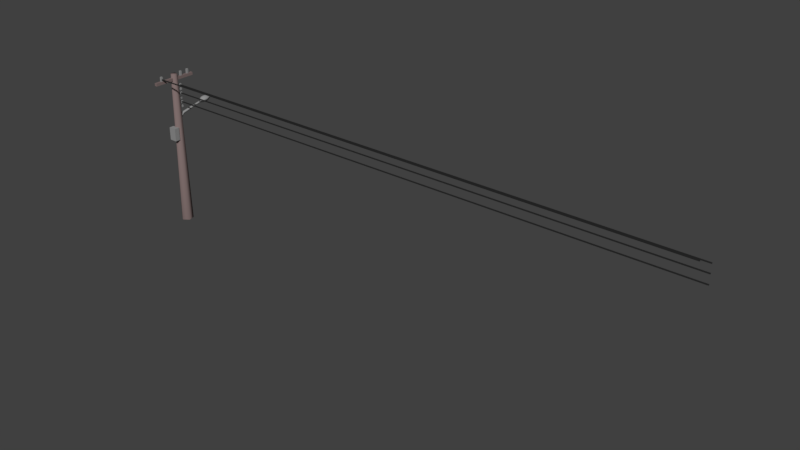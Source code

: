 # Source: 3.blend  (saved by Blender 2.79.0; exported with 4.5.12 LTS)
import bpy
from mathutils import Matrix  # noqa: F401  (used for matrix-valued properties, if any)

bpy.ops.wm.read_factory_settings(use_empty=True)
scene = bpy.context.scene
scene.name = 'Scene'

# ---- collections
col_collection_1 = bpy.data.collections.new('Collection 1'); scene.collection.children.link(col_collection_1)

# ---- materials (node trees are filled in below, after node groups)
mat_material = bpy.data.materials.new('Material')
mat_material.alpha_threshold = 0.0
mat_material.use_transparent_shadow = False
mat_material.diffuse_color = (0.02365, 0.02365, 0.02365, 1.0)
mat_material.roughness = 0.5
mat_material.specular_intensity = 0.0
mat_metal = bpy.data.materials.new('metal')
mat_metal.alpha_threshold = 0.0
mat_metal.use_transparent_shadow = False
mat_metal.diffuse_color = (0.281, 0.281, 0.281, 1.0)
mat_metal.roughness = 0.5
mat_postemadeira = bpy.data.materials.new('postemadeira')
mat_postemadeira.alpha_threshold = 0.0
mat_postemadeira.use_transparent_shadow = False
mat_postemadeira.diffuse_color = (0.2079, 0.1526, 0.1478, 1.0)
mat_postemadeira.roughness = 0.5
mat_postemadeira.specular_intensity = 0.0

# ---- material node trees

# ---- world
world_world = bpy.data.worlds.new('World'); scene.world = world_world
world_world.color = (0.05088, 0.05088, 0.05088)
world_world.use_sun_shadow = False
world_world.sun_shadow_jitter_overblur = 0.0
world_world.cycles.sampling_method = 'MANUAL'

# ---- meshes
me_cube_003 = bpy.data.meshes.new('Cube.003')
me_cube_003.from_pydata([(-1.0, -1.0, -1.0), (-1.0, -1.0, 1.0), (-1.0, 1.0, -1.0), (-1.0, 1.0, 1.0), (569.2, -1.0, -1.0), (569.2, -1.0, 1.0), (569.2, 1.0, -1.0), (569.2, 1.0, 1.0)], [], [(2, 3, 7, 6), (4, 5, 1, 0), (2, 6, 4, 0), (7, 3, 1, 5)])
me_cube_003.materials.append(mat_material)
me_cube_003.use_remesh_preserve_volume = False
me_cube_003.use_remesh_preserve_attributes = False
me_cube_003.use_mirror_vertex_groups = False
me_cube_003.update()
me_cube_002 = bpy.data.meshes.new('Cube.002')
me_cube_002.from_pydata([(-1.0, -1.0, -1.0), (-1.0, -1.0, 1.0), (-1.0, 1.0, -1.0), (-1.0, 1.0, 1.0), (569.2, -1.0, -1.0), (569.2, -1.0, 1.0), (569.2, 1.0, -1.0), (569.2, 1.0, 1.0)], [], [(2, 3, 7, 6), (4, 5, 1, 0), (2, 6, 4, 0), (7, 3, 1, 5)])
me_cube_002.materials.append(mat_material)
me_cube_002.use_remesh_preserve_volume = False
me_cube_002.use_remesh_preserve_attributes = False
me_cube_002.use_mirror_vertex_groups = False
me_cube_002.update()
me_cube_001 = bpy.data.meshes.new('Cube.001')
me_cube_001.from_pydata([(-1.0, -1.0, -1.0), (-1.0, -1.0, 1.0), (-1.0, 1.0, -1.0), (-1.0, 1.0, 1.0), (569.2, -1.0, -1.0), (569.2, -1.0, 1.0), (569.2, 1.0, -1.0), (569.2, 1.0, 1.0)], [], [(2, 3, 7, 6), (4, 5, 1, 0), (2, 6, 4, 0), (7, 3, 1, 5)])
me_cube_001.materials.append(mat_material)
me_cube_001.use_remesh_preserve_volume = False
me_cube_001.use_remesh_preserve_attributes = False
me_cube_001.use_mirror_vertex_groups = False
me_cube_001.update()
me_cube = bpy.data.meshes.new('Cube')
me_cube.from_pydata([(-1.0, -1.0, -1.0), (-1.0, -1.0, 1.0), (-1.0, 1.0, -1.0), (-1.0, 1.0, 1.0), (569.2, -1.0, -1.0), (569.2, -1.0, 1.0), (569.2, 1.0, -1.0), (569.2, 1.0, 1.0)], [], [(2, 3, 7, 6), (4, 5, 1, 0), (2, 6, 4, 0), (7, 3, 1, 5)])
me_cube.materials.append(mat_material)
me_cube.use_remesh_preserve_volume = False
me_cube.use_remesh_preserve_attributes = False
me_cube.use_mirror_vertex_groups = False
me_cube.update()
me_circle_001 = bpy.data.meshes.new('Circle.001')
me_circle_001.from_pydata([(-0.1967, 0.5099, 17.41), (-0.1967, 0.4598, 17.71), (-0.1967, 1.176, 18.09), (-0.1967, 1.126, 18.39), (0.1843, 0.5099, 17.41), (0.1843, 0.4598, 17.71), (0.1843, 1.176, 18.09), (0.1843, 1.126, 18.39), (-0.137, 5.133, 19.27), (-0.137, 5.167, 19.06), (0.1246, 5.167, 19.06), (0.1246, 5.133, 19.27), (0.02709, 6.719, 19.43), (0.02709, 5.643, 19.84), (0.2908, 6.056, 19.74), (0.4443, 6.386, 19.61), (0.4786, 6.482, 19.38), (0.4001, 5.627, 19.7), (0.6171, 5.707, 19.5), (0.6657, 5.747, 19.26), (0.2908, 5.197, 19.67), (0.4443, 5.028, 19.39), (0.4786, 5.011, 19.14), (0.02709, 5.02, 19.65), (0.02709, 4.747, 19.34), (0.02709, 4.707, 19.09), (-0.2367, 5.197, 19.67), (-0.3901, 5.028, 19.39), (-0.4245, 5.011, 19.14), (-0.3459, 5.627, 19.7), (-0.5629, 5.707, 19.5), (-0.6115, 5.747, 19.26), (-0.2367, 6.056, 19.74), (-0.3901, 6.386, 19.61), (-0.4245, 6.482, 19.38), (0.02709, 6.234, 19.75), (0.02709, 6.601, 19.66), (0.4244, 6.306, 19.35), (0.3942, 6.292, 19.13), (0.2592, 6.145, 18.9), (0.02709, 6.574, 19.39), (0.589, 5.659, 19.24), (0.5462, 5.694, 19.03), (0.3553, 5.768, 18.87), (0.02709, 5.75, 18.74), (0.4244, 5.012, 19.13), (0.3942, 5.097, 18.93), (0.2592, 5.39, 18.84), (0.02709, 4.745, 19.09), (0.02709, 4.849, 18.89), (0.02709, 5.233, 18.82), (-0.3702, 5.012, 19.13), (-0.34, 5.097, 18.93), (-0.205, 5.39, 18.84), (-0.5348, 5.659, 19.24), (-0.492, 5.694, 19.03), (-0.3011, 5.768, 18.87), (-0.3702, 6.306, 19.35), (-0.34, 6.292, 19.13), (-0.205, 6.145, 18.9), (0.02709, 6.539, 19.17), (0.02709, 6.302, 18.91), (-0.2306, -3.605, 23.95), (-0.2306, -3.605, 24.41), (-0.2306, 3.532, 23.95), (-0.2306, 3.532, 24.41), (0.2312, -3.605, 23.95), (0.2312, -3.605, 24.41), (0.2312, 3.532, 23.95), (0.2312, 3.532, 24.41), (-0.169, -2.568, 24.36), (-0.169, -2.568, 25.13), (-0.169, -2.262, 24.36), (-0.169, -2.262, 25.13), (0.1376, -2.568, 24.36), (0.1376, -2.568, 25.13), (0.1376, -2.262, 24.36), (0.1376, -2.262, 25.13), (-0.169, 1.239, 19.23), (-0.169, 0.4667, 19.23), (-0.169, 1.239, 19.54), (-0.169, 0.4667, 19.54), (0.1376, 1.239, 19.23), (0.1376, 0.4667, 19.23), (0.1376, 1.239, 19.54), (0.1376, 0.4667, 19.54), (-0.6424, -1.309, 14.2), (-0.6424, -1.309, 16.29), (-0.6424, -0.4926, 14.2), (-0.6424, -0.4926, 16.29), (0.6323, -1.309, 14.2), (0.6323, -1.309, 16.29), (0.6323, -0.4926, 14.2), (0.6323, -0.4926, 16.29), (-0.169, 1.185, 24.36), (-0.169, 1.185, 25.13), (-0.169, 1.492, 24.36), (-0.169, 1.492, 25.13), (0.1376, 1.185, 24.36), (0.1376, 1.185, 25.13), (0.1376, 1.492, 24.36), (0.1376, 1.492, 25.13), (-0.169, 2.517, 24.36), (-0.169, 2.517, 25.13), (-0.169, 2.824, 24.36), (-0.169, 2.824, 25.13), (0.1376, 2.517, 24.36), (0.1376, 2.517, 25.13), (0.1376, 2.824, 24.36), (0.1376, 2.824, 25.13), (-0.169, 1.239, 19.94), (-0.169, 0.4667, 19.94), (-0.169, 1.239, 20.25), (-0.169, 0.4667, 20.25), (0.1376, 1.239, 19.94), (0.1376, 0.4667, 19.94), (0.1376, 1.239, 20.25), (0.1376, 0.4667, 20.25), (-0.169, 1.239, 20.65), (-0.169, 0.4667, 20.65), (-0.169, 1.239, 20.96), (-0.169, 0.4667, 20.96), (0.1376, 1.239, 20.65), (0.1376, 0.4667, 20.65), (0.1376, 1.239, 20.96), (0.1376, 0.4667, 20.96), (-0.169, 1.239, 21.42), (-0.169, 0.4667, 21.42), (-0.169, 1.239, 21.72), (-0.169, 0.4667, 21.72), (0.1376, 1.239, 21.42), (0.1376, 0.4667, 21.42), (0.1376, 1.239, 21.72), (0.1376, 0.4667, 21.72), (-0.169, 1.239, 22.09), (-0.169, 0.4667, 22.09), (-0.169, 1.239, 22.4), (-0.169, 0.4667, 22.4), (0.1376, 1.239, 22.09), (0.1376, 0.4667, 22.09), (0.1376, 1.239, 22.4), (0.1376, 0.4667, 22.4), (-0.169, 1.239, 22.8), (-0.169, 0.4667, 22.8), (-0.169, 1.239, 23.11), (-0.169, 0.4667, 23.11), (0.1376, 1.239, 22.8), (0.1376, 0.4667, 22.8), (0.1376, 1.239, 23.11), (0.1376, 0.4667, 23.11)], [], [(86, 87, 89, 88), (0, 1, 3, 2), (7, 6, 10, 11), (6, 7, 5, 4), (2, 6, 4, 0), (7, 3, 1, 5), (6, 2, 9, 10), (3, 7, 11, 8), (2, 3, 8, 9), (35, 13, 14), (12, 36, 15, 16), (16, 15, 18, 19), (17, 20, 21, 18), (14, 13, 17), (20, 23, 24, 21), (17, 13, 20), (19, 18, 21, 22), (24, 23, 26, 27), (20, 13, 23), (22, 21, 24, 25), (25, 24, 27, 28), (27, 26, 29, 30), (23, 13, 26), (29, 32, 33, 30), (26, 13, 29), (28, 27, 30, 31), (25, 28, 51, 48), (16, 19, 41, 37), (33, 32, 35, 36), (29, 13, 32), (28, 31, 54, 51), (31, 34, 57, 54), (31, 30, 33, 34), (32, 13, 35), (22, 25, 48, 45), (12, 16, 37, 40), (34, 33, 36, 12), (36, 35, 14, 15), (19, 22, 45, 41), (34, 12, 40, 57), (44, 61, 39), (15, 14, 17, 18), (60, 40, 37, 38), (42, 46, 47, 43), (38, 37, 41, 42), (44, 39, 43), (47, 46, 49, 50), (42, 41, 45, 46), (44, 43, 47), (44, 47, 50), (50, 49, 52, 53), (46, 45, 48, 49), (44, 50, 53), (52, 55, 56, 53), (49, 48, 51, 52), (55, 58, 59, 56), (52, 51, 54, 55), (44, 53, 56), (59, 58, 60, 61), (55, 54, 57, 58), (44, 56, 59), (44, 59, 61), (61, 60, 38, 39), (58, 57, 40, 60), (62, 63, 65, 64), (64, 65, 69, 68), (68, 69, 67, 66), (66, 67, 63, 62), (64, 68, 66, 62), (69, 65, 63, 67), (70, 71, 73, 72), (72, 73, 77, 76), (76, 77, 75, 74), (74, 75, 71, 70), (77, 73, 71, 75), (78, 79, 81, 80), (80, 81, 85, 84), (84, 85, 83, 82), (82, 83, 79, 78), (80, 84, 82, 78), (88, 89, 93, 92), (92, 93, 91, 90), (90, 91, 87, 86), (88, 92, 90, 86), (93, 89, 87, 91), (38, 42, 43, 39), (94, 95, 97, 96), (96, 97, 101, 100), (100, 101, 99, 98), (98, 99, 95, 94), (101, 97, 95, 99), (102, 103, 105, 104), (104, 105, 109, 108), (108, 109, 107, 106), (106, 107, 103, 102), (109, 105, 103, 107), (110, 111, 113, 112), (112, 113, 117, 116), (116, 117, 115, 114), (114, 115, 111, 110), (112, 116, 114, 110), (118, 119, 121, 120), (120, 121, 125, 124), (124, 125, 123, 122), (122, 123, 119, 118), (120, 124, 122, 118), (126, 127, 129, 128), (128, 129, 133, 132), (132, 133, 131, 130), (130, 131, 127, 126), (128, 132, 130, 126), (134, 135, 137, 136), (136, 137, 141, 140), (140, 141, 139, 138), (138, 139, 135, 134), (136, 140, 138, 134), (142, 143, 145, 144), (144, 145, 149, 148), (148, 149, 147, 146), (146, 147, 143, 142), (144, 148, 146, 142)])
me_circle_001.polygons.foreach_set('use_smooth', [0, 1, 1, 1, 1, 1, 1, 1, 1, 1, 1, 1, 1, 1, 1, 1, 1, 1, 1, 1, 1, 1, 1, 1, 1, 1, 1, 1, 1, 1, 1, 1, 1, 1, 1, 1, 1, 1, 1, 1, 1, 1, 1, 1, 1, 1, 1, 1, 1, 1, 1, 1, 1, 1, 1, 1, 1, 1, 1, 1, 1, 1, 1, 1, 0, 0, 0, 0, 0, 0, 0, 0, 0, 0, 0, 0, 0, 0, 0, 0, 0, 0, 0, 0, 0, 1, 0, 0, 0, 0, 0, 0, 0, 0, 0, 0, 0, 0, 0, 0, 0, 0, 0, 0, 0, 0, 0, 0, 0, 0, 0, 0, 0, 0, 0, 0, 0, 0, 0, 0, 0])
me_circle_001.polygons.foreach_set('material_index', [0, 0, 0, 0, 0, 0, 0, 0, 0, 0, 0, 0, 0, 0, 0, 0, 0, 0, 0, 0, 0, 0, 0, 0, 0, 0, 0, 0, 0, 0, 0, 0, 0, 0, 0, 0, 0, 0, 0, 0, 0, 0, 0, 0, 0, 0, 0, 0, 0, 0, 0, 0, 0, 0, 0, 0, 0, 0, 0, 0, 0, 0, 0, 0, 1, 1, 1, 1, 1, 1, 0, 0, 0, 0, 0, 0, 0, 0, 0, 0, 0, 0, 0, 0, 0, 0, 0, 0, 0, 0, 0, 0, 0, 0, 0, 0, 0, 0, 0, 0, 0, 0, 0, 0, 0, 0, 0, 0, 0, 0, 0, 0, 0, 0, 0, 0, 0, 0, 0, 0, 0])
_uv = me_circle_001.uv_layers.new(name='UVMap')
_uv.uv.foreach_set('vector', [0.7802, 0.2328, 0.7802, 0.3044, 0.8082, 0.3044, 0.8082, 0.2328, 0.8024, 0.0914, 0.7981, 0.08414, 0.7697, 0.0801, 0.7732, 0.08902, 0.7693, 0.1214, 0.7725, 0.1125, 0.6482, 0.1112, 0.6476, 0.1182, 0.7725, 0.1125, 0.7693, 0.1214, 0.7977, 0.1183, 0.8024, 0.1109, 0.7732, 0.08902, 0.7725, 0.1125, 0.8024, 0.1109, 0.8024, 0.0914, 0.7693, 0.1214, 0.7703, 0.1429, 0.7996, 0.1404, 0.7977, 0.1183, 0.7725, 0.1125, 0.7732, 0.08902, 0.6478, 0.0976, 0.6482, 0.1112, 0.7703, 0.1429, 0.7693, 0.1214, 0.6476, 0.1182, 0.6469, 0.1344, 0.7732, 0.08902, 0.7697, 0.0801, 0.6469, 0.09127, 0.6478, 0.0976, 0.6879, 0.2973, 0.7058, 0.2971, 0.6935, 0.2889, 0.6655, 0.2976, 0.6755, 0.2974, 0.6823, 0.2833, 0.6739, 0.2765, 0.6739, 0.2765, 0.6823, 0.2833, 0.7051, 0.2754, 0.7047, 0.2644, 0.7066, 0.2856, 0.7191, 0.2893, 0.7282, 0.2821, 0.7051, 0.2754, 0.6935, 0.2889, 0.7058, 0.2971, 0.7066, 0.2856, 0.7191, 0.2893, 0.7241, 0.2969, 0.7368, 0.2967, 0.7282, 0.2821, 0.7066, 0.2856, 0.7058, 0.2971, 0.7191, 0.2893, 0.7047, 0.2644, 0.7051, 0.2754, 0.7282, 0.2821, 0.7362, 0.2749, 0.7368, 0.2967, 0.7241, 0.2969, 0.7193, 0.3046, 0.7285, 0.3115, 0.7191, 0.2893, 0.7058, 0.2971, 0.7241, 0.2969, 0.7362, 0.2749, 0.7282, 0.2821, 0.7368, 0.2967, 0.7471, 0.2966, 0.7471, 0.2966, 0.7368, 0.2967, 0.7285, 0.3115, 0.7367, 0.3185, 0.7285, 0.3115, 0.7193, 0.3046, 0.7069, 0.3085, 0.7056, 0.3188, 0.7241, 0.2969, 0.7058, 0.2971, 0.7193, 0.3046, 0.7069, 0.3085, 0.6937, 0.3055, 0.6827, 0.3115, 0.7056, 0.3188, 0.7193, 0.3046, 0.7058, 0.2971, 0.7069, 0.3085, 0.7367, 0.3185, 0.7285, 0.3115, 0.7056, 0.3188, 0.7055, 0.3298, 0.7417, 0.2991, 0.7319, 0.2831, 0.7318, 0.285, 0.7404, 0.299, 0.6793, 0.3117, 0.7046, 0.3193, 0.7078, 0.3168, 0.6855, 0.3102, 0.6827, 0.3115, 0.6937, 0.3055, 0.6879, 0.2973, 0.6755, 0.2974, 0.7069, 0.3085, 0.7058, 0.2971, 0.6937, 0.3055, 0.7319, 0.2831, 0.7066, 0.2755, 0.7095, 0.2783, 0.7318, 0.285, 0.7066, 0.2755, 0.6807, 0.2808, 0.6868, 0.2829, 0.7095, 0.2783, 0.7055, 0.3298, 0.7056, 0.3188, 0.6827, 0.3115, 0.6745, 0.3184, 0.6937, 0.3055, 0.7058, 0.2971, 0.6879, 0.2973, 0.7304, 0.3141, 0.7417, 0.2991, 0.7404, 0.299, 0.7305, 0.3122, 0.6717, 0.2959, 0.6793, 0.3117, 0.6855, 0.3102, 0.6769, 0.2961, 0.6745, 0.3184, 0.6827, 0.3115, 0.6755, 0.2974, 0.6655, 0.2976, 0.6755, 0.2974, 0.6879, 0.2973, 0.6935, 0.2889, 0.6823, 0.2833, 0.7046, 0.3193, 0.7304, 0.3141, 0.7305, 0.3122, 0.7078, 0.3168, 0.6807, 0.2808, 0.6717, 0.2959, 0.6769, 0.2961, 0.6868, 0.2829, 0.6865, 0.1862, 0.6868, 0.1699, 0.6799, 0.1741, 0.6823, 0.2833, 0.6935, 0.2889, 0.7066, 0.2856, 0.7051, 0.2754, 0.6871, 0.1591, 0.6873, 0.1502, 0.6681, 0.1591, 0.6741, 0.1663, 0.6675, 0.1863, 0.6736, 0.2067, 0.6788, 0.1969, 0.6763, 0.1851, 0.6741, 0.1663, 0.6681, 0.1591, 0.6579, 0.1862, 0.6675, 0.1863, 0.6865, 0.1862, 0.6799, 0.1741, 0.6763, 0.1851, 0.6788, 0.1969, 0.6736, 0.2067, 0.6858, 0.2145, 0.6861, 0.2021, 0.6675, 0.1863, 0.6579, 0.1862, 0.6672, 0.2136, 0.6736, 0.2067, 0.6865, 0.1862, 0.6763, 0.1851, 0.6788, 0.1969, 0.6865, 0.1862, 0.6788, 0.1969, 0.6861, 0.2021, 0.6861, 0.2021, 0.6858, 0.2145, 0.6984, 0.2072, 0.6937, 0.1972, 0.6736, 0.2067, 0.6672, 0.2136, 0.6856, 0.2233, 0.6858, 0.2145, 0.6865, 0.1862, 0.6861, 0.2021, 0.6937, 0.1972, 0.6984, 0.2072, 0.7054, 0.1871, 0.6967, 0.1855, 0.6937, 0.1972, 0.6858, 0.2145, 0.6856, 0.2233, 0.7045, 0.2145, 0.6984, 0.2072, 0.7054, 0.1871, 0.6997, 0.1668, 0.6935, 0.1744, 0.6967, 0.1855, 0.6984, 0.2072, 0.7045, 0.2145, 0.715, 0.1875, 0.7054, 0.1871, 0.6865, 0.1862, 0.6937, 0.1972, 0.6967, 0.1855, 0.6935, 0.1744, 0.6997, 0.1668, 0.6871, 0.1591, 0.6868, 0.1699, 0.7054, 0.1871, 0.715, 0.1875, 0.7061, 0.1599, 0.6997, 0.1668, 0.6865, 0.1862, 0.6967, 0.1855, 0.6935, 0.1744, 0.6865, 0.1862, 0.6935, 0.1744, 0.6868, 0.1699, 0.6868, 0.1699, 0.6871, 0.1591, 0.6741, 0.1663, 0.6799, 0.1741, 0.6997, 0.1668, 0.7061, 0.1599, 0.6873, 0.1502, 0.6871, 0.1591, 0.7896, 0.0563, 0.7896, 0.04266, 0.5788, 0.04266, 0.5788, 0.0563, 0.7732, 0.3002, 0.7732, 0.2844, 0.7573, 0.2844, 0.7573, 0.3002, 0.5788, 0.01538, 0.5788, 0.02902, 0.7896, 0.02902, 0.7896, 0.01538, 0.7573, 0.2844, 0.7573, 0.3002, 0.7732, 0.3002, 0.7732, 0.2844, 0.5788, 0.0563, 0.5788, 0.06994, 0.7896, 0.06994, 0.7896, 0.0563, 0.5788, 0.02902, 0.5788, 0.04266, 0.7896, 0.04266, 0.7896, 0.02902, 0.705, 0.2281, 0.705, 0.2546, 0.7155, 0.2546, 0.7155, 0.2281, 0.705, 0.2281, 0.705, 0.2546, 0.7155, 0.2546, 0.7155, 0.2281, 0.705, 0.2281, 0.705, 0.2546, 0.7155, 0.2546, 0.7155, 0.2281, 0.705, 0.2281, 0.705, 0.2546, 0.7155, 0.2546, 0.7155, 0.2281, 0.705, 0.2441, 0.7155, 0.2441, 0.7155, 0.2336, 0.705, 0.2336, 0.6687, 0.2434, 0.6952, 0.2434, 0.6952, 0.2329, 0.6687, 0.2329, 0.6687, 0.2434, 0.6952, 0.2434, 0.6952, 0.2329, 0.6687, 0.2329, 0.6687, 0.2434, 0.6952, 0.2434, 0.6952, 0.2329, 0.6687, 0.2329, 0.6687, 0.2434, 0.6952, 0.2434, 0.6952, 0.2329, 0.6687, 0.2329, 0.6847, 0.2434, 0.6847, 0.2329, 0.6742, 0.2329, 0.6742, 0.2434, 0.7642, 0.2238, 0.7642, 0.1522, 0.7204, 0.1522, 0.7204, 0.2238, 0.7802, 0.2328, 0.7802, 0.3044, 0.8082, 0.3044, 0.8082, 0.2328, 0.7204, 0.1522, 0.7204, 0.2238, 0.7642, 0.2238, 0.7642, 0.1522, 0.8005, 0.2163, 0.8005, 0.1725, 0.7725, 0.1725, 0.7725, 0.2163, 0.7725, 0.1725, 0.7725, 0.2163, 0.8005, 0.2163, 0.8005, 0.1725, 0.6741, 0.1663, 0.6675, 0.1863, 0.6763, 0.1851, 0.6799, 0.1741, 0.705, 0.2281, 0.705, 0.2546, 0.7155, 0.2546, 0.7155, 0.2281, 0.705, 0.2281, 0.705, 0.2546, 0.7155, 0.2546, 0.7155, 0.2281, 0.705, 0.2281, 0.705, 0.2546, 0.7155, 0.2546, 0.7155, 0.2281, 0.705, 0.2281, 0.705, 0.2546, 0.7155, 0.2546, 0.7155, 0.2281, 0.705, 0.2441, 0.7155, 0.2441, 0.7155, 0.2336, 0.705, 0.2336, 0.705, 0.2281, 0.705, 0.2546, 0.7155, 0.2546, 0.7155, 0.2281, 0.705, 0.2281, 0.705, 0.2546, 0.7155, 0.2546, 0.7155, 0.2281, 0.705, 0.2281, 0.705, 0.2546, 0.7155, 0.2546, 0.7155, 0.2281, 0.705, 0.2281, 0.705, 0.2546, 0.7155, 0.2546, 0.7155, 0.2281, 0.705, 0.2441, 0.7155, 0.2441, 0.7155, 0.2336, 0.705, 0.2336, 0.6687, 0.2434, 0.6952, 0.2434, 0.6952, 0.2329, 0.6687, 0.2329, 0.6687, 0.2434, 0.6952, 0.2434, 0.6952, 0.2329, 0.6687, 0.2329, 0.6687, 0.2434, 0.6952, 0.2434, 0.6952, 0.2329, 0.6687, 0.2329, 0.6687, 0.2434, 0.6952, 0.2434, 0.6952, 0.2329, 0.6687, 0.2329, 0.6847, 0.2434, 0.6847, 0.2329, 0.6742, 0.2329, 0.6742, 0.2434, 0.6687, 0.2434, 0.6952, 0.2434, 0.6952, 0.2329, 0.6687, 0.2329, 0.6687, 0.2434, 0.6952, 0.2434, 0.6952, 0.2329, 0.6687, 0.2329, 0.6687, 0.2434, 0.6952, 0.2434, 0.6952, 0.2329, 0.6687, 0.2329, 0.6687, 0.2434, 0.6952, 0.2434, 0.6952, 0.2329, 0.6687, 0.2329, 0.6847, 0.2434, 0.6847, 0.2329, 0.6742, 0.2329, 0.6742, 0.2434, 0.6687, 0.2434, 0.6952, 0.2434, 0.6952, 0.2329, 0.6687, 0.2329, 0.6687, 0.2434, 0.6952, 0.2434, 0.6952, 0.2329, 0.6687, 0.2329, 0.6687, 0.2434, 0.6952, 0.2434, 0.6952, 0.2329, 0.6687, 0.2329, 0.6687, 0.2434, 0.6952, 0.2434, 0.6952, 0.2329, 0.6687, 0.2329, 0.6847, 0.2434, 0.6847, 0.2329, 0.6742, 0.2329, 0.6742, 0.2434, 0.6687, 0.2434, 0.6952, 0.2434, 0.6952, 0.2329, 0.6687, 0.2329, 0.6687, 0.2434, 0.6952, 0.2434, 0.6952, 0.2329, 0.6687, 0.2329, 0.6687, 0.2434, 0.6952, 0.2434, 0.6952, 0.2329, 0.6687, 0.2329, 0.6687, 0.2434, 0.6952, 0.2434, 0.6952, 0.2329, 0.6687, 0.2329, 0.6847, 0.2434, 0.6847, 0.2329, 0.6742, 0.2329, 0.6742, 0.2434, 0.6687, 0.2434, 0.6952, 0.2434, 0.6952, 0.2329, 0.6687, 0.2329, 0.6687, 0.2434, 0.6952, 0.2434, 0.6952, 0.2329, 0.6687, 0.2329, 0.6687, 0.2434, 0.6952, 0.2434, 0.6952, 0.2329, 0.6687, 0.2329, 0.6687, 0.2434, 0.6952, 0.2434, 0.6952, 0.2329, 0.6687, 0.2329, 0.6847, 0.2434, 0.6847, 0.2329, 0.6742, 0.2329, 0.6742, 0.2434])
me_circle_001.materials.append(mat_metal)
me_circle_001.materials.append(mat_postemadeira)
me_circle_001.use_remesh_preserve_volume = False
me_circle_001.use_remesh_preserve_attributes = False
me_circle_001.use_mirror_vertex_groups = False
me_circle_001.update()
me_circle = bpy.data.meshes.new('Circle')
me_circle.from_pydata([(-0.5878, 0.809, 0.0), (-0.9511, -0.309, 0.0), (8.742e-08, -1.0, 0.0), (0.9511, -0.309, 0.0), (0.5878, 0.809, 0.0), (-0.3266, 0.4496, 25.02), (-0.5285, -0.1717, 25.02), (3.698e-08, -0.5557, 25.02), (0.5285, -0.1717, 25.02), (0.3266, 0.4496, 25.02), (1.01e-09, 8.678e-09, 25.02), (10.25, 1.76, 16.24)], [], [(0, 1, 6, 5), (3, 4, 9, 8), (2, 3, 8, 7), (0, 5, 9, 4), (5, 6, 10), (6, 7, 10), (7, 8, 10), (8, 9, 10), (5, 10, 9), (1, 2, 7, 6)])
me_circle.polygons.foreach_set('use_smooth', [True] * 10)
me_circle.polygons.foreach_set('material_index', [1, 1, 1, 1, 1, 1, 1, 1, 1, 1])
_uv = me_circle.uv_layers.new(name='UVMap')
_uv.uv.foreach_set('vector', [0.9108, 0.02081, 0.8774, 0.02081, 0.881, 0.6966, 0.9046, 0.6966, 0.9775, 0.02226, 0.9441, 0.02129, 0.9282, 0.697, 0.9518, 0.6976, 0.844, 0.02129, 0.8106, 0.02226, 0.8339, 0.6976, 0.8574, 0.697, 0.9108, 0.02081, 0.9046, 0.6966, 0.9282, 0.697, 0.9441, 0.02129, 0.7371, 0.2695, 0.7585, 0.2625, 0.743, 0.2513, 0.7585, 0.2625, 0.7585, 0.2401, 0.743, 0.2513, 0.7585, 0.2401, 0.7371, 0.2332, 0.743, 0.2513, 0.7371, 0.2332, 0.7239, 0.2513, 0.743, 0.2513, 0.7371, 0.2695, 0.743, 0.2513, 0.7239, 0.2513, 0.8774, 0.02081, 0.844, 0.02129, 0.8574, 0.697, 0.881, 0.6966])
me_circle.materials.append(mat_metal)
me_circle.materials.append(mat_postemadeira)
me_circle.use_remesh_preserve_volume = False
me_circle.use_remesh_preserve_attributes = False
me_circle.use_mirror_vertex_groups = False
me_circle.update()

# ---- objects
ob_cube_003 = bpy.data.objects.new('Cube.003', me_cube_003)
ob_cube_002 = bpy.data.objects.new('Cube.002', me_cube_002)
ob_cube_001 = bpy.data.objects.new('Cube.001', me_cube_001)
ob_cube = bpy.data.objects.new('Cube', me_cube)
ob_circle_001 = bpy.data.objects.new('Circle.001', me_circle_001)
ob_circle = bpy.data.objects.new('Circle', me_circle)

# ---- transforms, parenting, visibility, modifiers, constraints
ob_cube_003.location = (0.1304, 1.011, 20.15)
ob_cube_003.scale = (0.1579, 0.07086, 0.07086)
ob_cube_003.lineart.crease_threshold = 0.0
ob_cube_002.location = (0.1304, 1.011, 21.6)
ob_cube_002.scale = (0.1579, 0.07086, 0.07086)
ob_cube_002.lineart.crease_threshold = 0.0
ob_cube_001.location = (0.1304, 1.011, 22.94)
ob_cube_001.scale = (0.1579, 0.07086, 0.07086)
ob_cube_001.lineart.crease_threshold = 0.0
ob_cube.location = (0.1304, -2.432, 24.71)
ob_cube.scale = (0.1579, 0.07086, 0.07086)
ob_cube.lineart.crease_threshold = 0.0
ob_circle_001.location = (0.0, 0.0, 0.0)
ob_circle_001.lineart.crease_threshold = 0.0
ob_circle.location = (0.0, 0.0, 0.0)
ob_circle.lineart.crease_threshold = 0.0

# ---- collection membership
col_collection_1.objects.link(ob_cube_003)
col_collection_1.objects.link(ob_cube_002)
col_collection_1.objects.link(ob_cube_001)
col_collection_1.objects.link(ob_cube)
col_collection_1.objects.link(ob_circle_001)
col_collection_1.objects.link(ob_circle)

# ---- scene / render settings (as saved in the file)
scene.frame_start = 1; scene.frame_end = 250; scene.frame_set(1)
scene.render.engine = 'BLENDER_EEVEE_NEXT'
scene.render.resolution_percentage = 50
scene.render.dither_intensity = 0.0
scene.cycles.use_denoising = False
scene.cycles.samples = 128
scene.cycles.sampling_pattern = 'TABULATED_SOBOL'
scene.cycles.use_adaptive_sampling = False
scene.cycles.use_light_tree = False
scene.cycles.blur_glossy = 0.0
scene.cycles.sample_clamp_indirect = 0.0
scene.view_settings.view_transform = 'Standard'
bpy.context.view_layer.update()

# ---- added for rendering (the .blend has no active camera and no usable light): camera, sun
cam_auto = bpy.data.cameras.new('AutoCamera')
cam_auto.lens = 50.0
cam_auto.sensor_width = 36.0
cam_auto.clip_end = 1541.48
ob_auto_camera = bpy.data.objects.new('AutoCamera', cam_auto)
scene.collection.objects.link(ob_auto_camera)
ob_auto_camera.location = (132.363, -103.844, 82.8344)
ob_auto_camera.rotation_euler = (1.09748, -7.21219e-08, 0.694738)
scene.camera = ob_auto_camera
light_auto_sun = bpy.data.lights.new('AutoSun', 'SUN')
light_auto_sun.energy = 3.0
light_auto_sun.angle = 0.0523599
ob_auto_sun = bpy.data.objects.new('AutoSun', light_auto_sun)
scene.collection.objects.link(ob_auto_sun)
ob_auto_sun.rotation_euler = (0.872665, 0.174533, 0.523599)
bpy.context.view_layer.update()
